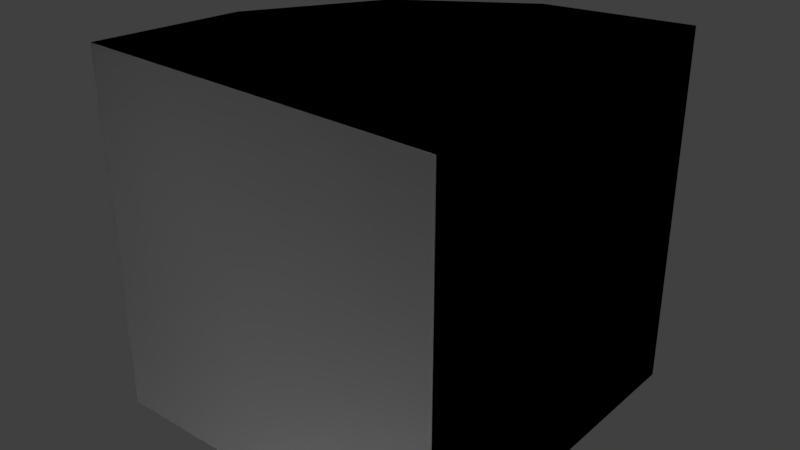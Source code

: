# Source: Compact_Inner_Round.blend  (saved by Blender 2.79.0; exported with 4.5.12 LTS)
import bpy
from mathutils import Matrix  # noqa: F401  (used for matrix-valued properties, if any)

bpy.ops.wm.read_factory_settings(use_empty=True)
scene = bpy.context.scene
scene.name = 'Scene'

# ---- collections
col_collection_1 = bpy.data.collections.new('Collection 1'); scene.collection.children.link(col_collection_1)

# ---- materials (node trees are filled in below, after node groups)
mat_compact_cube_009 = bpy.data.materials.new('Compact_Cube.009')
mat_compact_cube_009.alpha_threshold = 0.0
mat_compact_cube_009.use_transparent_shadow = False
mat_compact_cube_009.diffuse_color = (0.7353, 0.7353, 0.7353, 1.0)
mat_compact_cube_009.specular_color = (0.0, 0.669, 1.0)
mat_compact_cube_009.roughness = 0.5

# ---- material node trees

# ---- world
world_world = bpy.data.worlds.new('World'); scene.world = world_world
world_world.color = (0.05088, 0.05088, 0.05088)
world_world.use_sun_shadow = False
world_world.sun_shadow_jitter_overblur = 0.0
world_world.cycles.sampling_method = 'MANUAL'

# ---- lights
light_point_001 = bpy.data.lights.new('Point.001', 'POINT')
light_point_001.transmission_factor = 0.0
light_point_001.energy = 100.0
light_point_001.shadow_buffer_clip_start = 0.5
light_point_001.shadow_soft_size = 0.1
light_point_001.shadow_maximum_resolution = 0.006
light_point_001.use_absolute_resolution = True
light_point = bpy.data.lights.new('Point', 'POINT')
light_point.transmission_factor = 0.0
light_point.energy = 100.0
light_point.shadow_buffer_clip_start = 0.5
light_point.shadow_soft_size = 0.1
light_point.shadow_maximum_resolution = 0.006
light_point.use_absolute_resolution = True

# ---- meshes
me_untitled_018 = bpy.data.meshes.new('Untitled.018')
me_untitled_018.from_pydata([(0.1173, 0.4239, 0.5), (0.5, 0.5, 0.5), (0.5, -0.5001, 0.5), (-0.2071, 0.2071, 0.5), (-0.4239, -0.1173, 0.5), (-0.5, -0.5, 0.5), (-0.5, 0.4239, -0.1173), (-0.5, -0.5001, -0.5), (-0.5, 0.5, -0.5), (-0.5, 0.2071, 0.2071), (-0.5, -0.1173, 0.4239), (-0.5, -0.5, 0.5), (0.5, 0.5, -0.5), (0.5, -0.5001, -0.5), (0.5, -0.5001, 0.5), (0.5, 0.5, 0.5), (-0.5, 0.5, -0.5), (-0.5, -0.5001, -0.5), (0.5, -0.5001, -0.5), (0.5, 0.5, -0.5), (0.5, -0.5001, -0.5), (-0.5, -0.5001, -0.5), (-0.5, -0.5, 0.5), (0.5, -0.5001, 0.5), (0.1173, 0.5, 0.4239), (0.5, 0.5, -0.5), (0.5, 0.5, 0.5), (-0.2071, 0.5, 0.2071), (-0.4239, 0.5, -0.1173), (-0.5, 0.5, -0.5), (-0.5, 0.2071, 0.2071), (-0.2071, 0.5, 0.2071), (-0.2071, 0.2071, 0.5), (-0.4239, 0.5, -0.1173), (-0.5, 0.4239, -0.1173), (-0.5, 0.5, -0.5), (0.1173, 0.4239, 0.5), (0.1173, 0.5, 0.4239), (0.5, 0.5, 0.5), (-0.5, -0.1173, 0.4239), (-0.4239, -0.1173, 0.5), (-0.5, -0.5, 0.5)], [], [(2, 1, 0), (2, 0, 3), (2, 3, 4), (2, 4, 5), (8, 7, 6), (6, 7, 9), (9, 7, 10), (10, 7, 11), (14, 13, 12), (15, 14, 12), (18, 17, 16), (19, 18, 16), (22, 21, 20), (23, 22, 20), (26, 25, 24), (24, 25, 27), (27, 25, 28), (28, 25, 29), (32, 31, 30), (31, 33, 30), (33, 34, 30), (33, 35, 34), (32, 36, 31), (36, 37, 31), (36, 38, 37), (32, 30, 39), (40, 32, 39), (41, 40, 39)])
me_untitled_018.polygons.foreach_set('use_smooth', [True] * 28)
_uv = me_untitled_018.uv_layers.new(name='UVMap')
_uv.uv.foreach_set('vector', [0.9862, 0.2077, 0.9862, 0.3653, 0.9257, 0.3533, 0.9862, 0.2077, 0.9257, 0.3533, 0.8747, 0.3192, 0.9862, 0.2077, 0.8747, 0.3192, 0.8405, 0.2681, 0.9862, 0.2077, 0.8405, 0.2681, 0.8285, 0.2077, 0.8285, 0.2077, 0.9862, 0.2077, 0.8405, 0.2681, 0.8405, 0.2681, 0.9862, 0.2077, 0.8747, 0.3192, 0.8747, 0.3192, 0.9862, 0.2077, 0.9257, 0.3533, 0.9257, 0.3533, 0.9862, 0.2077, 0.9862, 0.3653, 0.8283, 0.01479, 0.9862, 0.01479, 0.9862, 0.1728, 0.8283, 0.1728, 0.8283, 0.01479, 0.9862, 0.1728, 0.8283, 0.01479, 0.9862, 0.01479, 0.9862, 0.1728, 0.8283, 0.1728, 0.8283, 0.01479, 0.9862, 0.1728, 0.9862, 0.1728, 0.8283, 0.1728, 0.8283, 0.01479, 0.9862, 0.01479, 0.9862, 0.1728, 0.8283, 0.01479, 0.8285, 0.2077, 0.9862, 0.2077, 0.8405, 0.2681, 0.8405, 0.2681, 0.9862, 0.2077, 0.8747, 0.3192, 0.8747, 0.3192, 0.9862, 0.2077, 0.9257, 0.3533, 0.9257, 0.3533, 0.9862, 0.2077, 0.9862, 0.3653, 0.8436, 0.3547, 0.8137, 0.4063, 0.7839, 0.3547, 0.8137, 0.4063, 0.7579, 0.413, 0.7839, 0.3547, 0.7579, 0.413, 0.7502, 0.3996, 0.7839, 0.3547, 0.7579, 0.413, 0.73, 0.419, 0.7502, 0.3996, 0.8436, 0.3547, 0.8773, 0.3996, 0.8137, 0.4063, 0.8773, 0.3996, 0.8695, 0.413, 0.8137, 0.4063, 0.8773, 0.3996, 0.8925, 0.4182, 0.8695, 0.413, 0.8436, 0.3547, 0.7839, 0.3547, 0.806, 0.303, 0.8215, 0.303, 0.8436, 0.3547, 0.806, 0.303, 0.8137, 0.2746, 0.8215, 0.303, 0.806, 0.303])
_ca = me_untitled_018.color_attributes.new('Col', 'BYTE_COLOR', 'CORNER')
_ca.data.foreach_set('color', [0.0, 1.0, 0.0, 1.0, 0.0, 1.0, 0.0, 1.0, 0.0, 1.0, 0.0, 1.0, 0.0, 1.0, 0.0, 1.0, 0.0, 1.0, 0.0, 1.0, 0.0, 1.0, 0.0, 1.0, 0.0, 1.0, 0.0, 1.0, 0.0, 1.0, 0.0, 1.0, 0.0, 1.0, 0.0, 1.0, 0.0, 1.0, 0.0, 1.0, 0.0, 1.0, 0.0, 1.0, 0.0, 1.0, 0.0, 1.0, 0.0, 0.0, 1.0, 1.0, 0.0, 0.0, 1.0, 1.0, 0.0, 0.0, 1.0, 1.0, 0.0, 0.0, 1.0, 1.0, 0.0, 0.0, 1.0, 1.0, 0.0, 0.0, 1.0, 1.0, 0.0, 0.0, 1.0, 1.0, 0.0, 0.0, 1.0, 1.0, 0.0, 0.0, 1.0, 1.0, 0.0, 0.0, 1.0, 1.0, 0.0, 0.0, 1.0, 1.0, 0.0, 0.0, 1.0, 1.0, 0.0, 0.0, 0.2159, 1.0, 0.0, 0.0, 0.2159, 1.0, 0.0, 0.0, 0.2159, 1.0, 0.0, 0.0, 0.2159, 1.0, 0.0, 0.0, 0.2159, 1.0, 0.0, 0.0, 0.2159, 1.0, 0.0, 0.2159, 0.0, 1.0, 0.0, 0.2159, 0.0, 1.0, 0.0, 0.2159, 0.0, 1.0, 0.0, 0.2159, 0.0, 1.0, 0.0, 0.2159, 0.0, 1.0, 0.0, 0.2159, 0.0, 1.0, 0.2159, 0.0, 0.0, 1.0, 0.2159, 0.0, 0.0, 1.0, 0.2159, 0.0, 0.0, 1.0, 0.2159, 0.0, 0.0, 1.0, 0.2159, 0.0, 0.0, 1.0, 0.2159, 0.0, 0.0, 1.0, 1.0, 0.0, 0.0, 1.0, 1.0, 0.0, 0.0, 1.0, 1.0, 0.0, 0.0, 1.0, 1.0, 0.0, 0.0, 1.0, 1.0, 0.0, 0.0, 1.0, 1.0, 0.0, 0.0, 1.0, 1.0, 0.0, 0.0, 1.0, 1.0, 0.0, 0.0, 1.0, 1.0, 0.0, 0.0, 1.0, 1.0, 0.0, 0.0, 1.0, 1.0, 0.0, 0.0, 1.0, 1.0, 0.0, 0.0, 1.0, 0.0, 0.0, 0.0, 1.0, 0.0, 0.0, 0.0, 1.0, 0.0, 0.0, 0.0, 1.0, 0.0, 0.0, 0.0, 1.0, 0.0, 0.0, 0.0, 1.0, 0.0, 0.0, 0.0, 1.0, 0.0, 0.0, 0.0, 1.0, 0.0, 0.0, 0.0, 1.0, 0.0, 0.0, 0.0, 1.0, 0.0, 0.0, 0.0, 1.0, 0.0, 0.0, 0.0, 1.0, 0.0, 0.0, 0.0, 1.0, 0.0, 0.0, 0.0, 1.0, 0.0, 0.0, 0.0, 1.0, 0.0, 0.0, 0.0, 1.0, 0.0, 0.0, 0.0, 1.0, 0.0, 0.0, 0.0, 1.0, 0.0, 0.0, 0.0, 1.0, 0.0, 0.0, 0.0, 1.0, 0.0, 0.0, 0.0, 1.0, 0.0, 0.0, 0.0, 1.0, 0.0, 0.0, 0.0, 1.0, 0.0, 0.0, 0.0, 1.0, 0.0, 0.0, 0.0, 1.0, 0.0, 0.0, 0.0, 1.0, 0.0, 0.0, 0.0, 1.0, 0.0, 0.0, 0.0, 1.0, 0.0, 0.0, 0.0, 1.0, 0.0, 0.0, 0.0, 1.0, 0.0, 0.0, 0.0, 1.0])
me_untitled_018.materials.append(mat_compact_cube_009)
me_untitled_018.use_remesh_preserve_volume = False
me_untitled_018.use_remesh_preserve_attributes = False
me_untitled_018.use_mirror_vertex_groups = False
me_untitled_018.update()
me_untitled_018.normals_split_custom_set([tuple(v) for v in zip(*[iter([-3.894e-08, 0.0, 1.0, -1.168e-07, 0.0, 1.0, -1.168e-07, 0.0, 1.0, -3.894e-08, 0.0, 1.0, -1.168e-07, 0.0, 1.0, -1.947e-08, 0.0, 1.0, -3.894e-08, 0.0, 1.0, -1.947e-08, 0.0, 1.0, 3.894e-08, 0.0, 1.0, -3.894e-08, 0.0, 1.0, 3.894e-08, 0.0, 1.0, 0.0, 0.0, 1.0, -1.0, 0.0, 0.0, -1.0, 1.122e-12, 0.0, -1.0, -7.787e-08, 0.0, -1.0, -7.787e-08, 0.0, -1.0, 1.122e-12, 0.0, -1.0, -2.895e-12, 0.0, -1.0, -2.895e-12, 0.0, -1.0, 1.122e-12, 0.0, -1.0, 7.788e-08, 0.0, -1.0, 7.788e-08, 0.0, -1.0, 1.122e-12, 0.0, -1.0, 0.0, 0.0, 1.0, 3.129e-10, 0.0, 1.0, 6.257e-10, 0.0, 1.0, 3.128e-10, 0.0, 1.0, 0.0, 0.0, 1.0, 3.129e-10, 0.0, 1.0, 3.128e-10, 0.0, -1.925e-05, -6.392e-06, -1.0, 0.0, 1.284e-05, -1.0, -1.925e-05, -6.393e-06, -1.0, -3.85e-05, -2.563e-05, -1.0, -1.925e-05, -6.392e-06, -1.0, -1.925e-05, -6.393e-06, -1.0, -3.847e-05, -1.0, 3.844e-05, 0.0, -1.0, 7.689e-05, -3.847e-05, -1.0, 3.844e-05, -7.695e-05, -1.0, 0.0, -3.847e-05, -1.0, 3.844e-05, -3.847e-05, -1.0, 3.844e-05, 0.0, 1.0, 0.0, 0.0, 1.0, 0.0, 0.0, 1.0, 0.0, 0.0, 1.0, 0.0, 0.0, 1.0, 0.0, 0.0, 1.0, 0.0, 0.0, 1.0, 0.0, 0.0, 1.0, 0.0, 0.0, 1.0, 0.0, 0.0, 1.0, 0.0, 0.0, 1.0, 0.0, 0.0, 1.0, 0.0, -0.5498, 0.5498, 0.6288, -0.5498, 0.6288, 0.5498, -0.6288, 0.5498, 0.5498, -0.5498, 0.6288, 0.5498, -0.6513, 0.6513, 0.3893, -0.6288, 0.5498, 0.5498, -0.6513, 0.6513, 0.3893, -0.6513, 0.6513, 0.3893, -0.6288, 0.5498, 0.5498, -0.6513, 0.6513, 0.3893, -0.7002, 0.7002, 0.1393, -0.6513, 0.6513, 0.3893, -0.5498, 0.5498, 0.6288, -0.3893, 0.6513, 0.6513, -0.5498, 0.6288, 0.5498, -0.3893, 0.6513, 0.6513, -0.3893, 0.6513, 0.6513, -0.5498, 0.6288, 0.5498, -0.3893, 0.6513, 0.6513, -0.1393, 0.7002, 0.7002, -0.3893, 0.6513, 0.6513, -0.5498, 0.5498, 0.6288, -0.6288, 0.5498, 0.5498, -0.6513, 0.3893, 0.6513, -0.6513, 0.3893, 0.6513, -0.5498, 0.5498, 0.6288, -0.6513, 0.3893, 0.6513, -0.7002, 0.1393, 0.7002, -0.6513, 0.3893, 0.6513, -0.6513, 0.3893, 0.6513])] * 3)])
me_untitled_019 = bpy.data.meshes.new('Untitled.019')
me_untitled_019.from_pydata([(0.1173, 0.4239, 0.5), (0.5, 0.5, 0.5), (0.5, -0.5001, 0.5), (-0.2071, 0.2071, 0.5), (-0.4239, -0.1173, 0.5), (-0.5, -0.5, 0.5), (-0.5, 0.4239, -0.1173), (-0.5, -0.5001, -0.5), (-0.5, 0.5, -0.5), (-0.5, 0.2071, 0.2071), (-0.5, -0.1173, 0.4239), (-0.5, -0.5, 0.5), (0.5, 0.5, -0.5), (0.5, -0.5001, -0.5), (0.5, -0.5001, 0.5), (0.5, 0.5, 0.5), (-0.5, 0.5, -0.5), (-0.5, -0.5001, -0.5), (0.5, -0.5001, -0.5), (0.5, 0.5, -0.5), (0.5, -0.5001, -0.5), (-0.5, -0.5001, -0.5), (-0.5, -0.5, 0.5), (0.5, -0.5001, 0.5), (0.1173, 0.5, 0.4239), (0.5, 0.5, -0.5), (0.5, 0.5, 0.5), (-0.2071, 0.5, 0.2071), (-0.4239, 0.5, -0.1173), (-0.5, 0.5, -0.5), (-0.5, 0.2071, 0.2071), (-0.2071, 0.5, 0.2071), (-0.2071, 0.2071, 0.5), (-0.4239, 0.5, -0.1173), (-0.5, 0.4239, -0.1173), (-0.5, 0.5, -0.5), (0.1173, 0.4239, 0.5), (0.1173, 0.5, 0.4239), (0.5, 0.5, 0.5), (-0.5, -0.1173, 0.4239), (-0.4239, -0.1173, 0.5), (-0.5, -0.5, 0.5)], [], [(2, 1, 0), (2, 0, 3), (2, 3, 4), (2, 4, 5), (8, 7, 6), (6, 7, 9), (9, 7, 10), (10, 7, 11), (14, 13, 12), (15, 14, 12), (18, 17, 16), (19, 18, 16), (22, 21, 20), (23, 22, 20), (26, 25, 24), (24, 25, 27), (27, 25, 28), (28, 25, 29), (32, 31, 30), (31, 33, 30), (33, 34, 30), (33, 35, 34), (32, 36, 31), (36, 37, 31), (36, 38, 37), (32, 30, 39), (40, 32, 39), (41, 40, 39)])
me_untitled_019.polygons.foreach_set('use_smooth', [True] * 28)
_uv = me_untitled_019.uv_layers.new(name='UVMap')
_uv.uv.foreach_set('vector', [0.9862, 0.2077, 0.9862, 0.3653, 0.9257, 0.3533, 0.9862, 0.2077, 0.9257, 0.3533, 0.8747, 0.3192, 0.9862, 0.2077, 0.8747, 0.3192, 0.8405, 0.2681, 0.9862, 0.2077, 0.8405, 0.2681, 0.8285, 0.2077, 0.8285, 0.2077, 0.9862, 0.2077, 0.8405, 0.2681, 0.8405, 0.2681, 0.9862, 0.2077, 0.8747, 0.3192, 0.8747, 0.3192, 0.9862, 0.2077, 0.9257, 0.3533, 0.9257, 0.3533, 0.9862, 0.2077, 0.9862, 0.3653, 0.8283, 0.01479, 0.9862, 0.01479, 0.9862, 0.1728, 0.8283, 0.1728, 0.8283, 0.01479, 0.9862, 0.1728, 0.8283, 0.01479, 0.9862, 0.01479, 0.9862, 0.1728, 0.8283, 0.1728, 0.8283, 0.01479, 0.9862, 0.1728, 0.9862, 0.1728, 0.8283, 0.1728, 0.8283, 0.01479, 0.9862, 0.01479, 0.9862, 0.1728, 0.8283, 0.01479, 0.8285, 0.2077, 0.9862, 0.2077, 0.8405, 0.2681, 0.8405, 0.2681, 0.9862, 0.2077, 0.8747, 0.3192, 0.8747, 0.3192, 0.9862, 0.2077, 0.9257, 0.3533, 0.9257, 0.3533, 0.9862, 0.2077, 0.9862, 0.3653, 0.8436, 0.3547, 0.8137, 0.4063, 0.7839, 0.3547, 0.8137, 0.4063, 0.7579, 0.413, 0.7839, 0.3547, 0.7579, 0.413, 0.7502, 0.3996, 0.7839, 0.3547, 0.7579, 0.413, 0.73, 0.419, 0.7502, 0.3996, 0.8436, 0.3547, 0.8773, 0.3996, 0.8137, 0.4063, 0.8773, 0.3996, 0.8695, 0.413, 0.8137, 0.4063, 0.8773, 0.3996, 0.8925, 0.4182, 0.8695, 0.413, 0.8436, 0.3547, 0.7839, 0.3547, 0.806, 0.303, 0.8215, 0.303, 0.8436, 0.3547, 0.806, 0.303, 0.8137, 0.2746, 0.8215, 0.303, 0.806, 0.303])
_ca = me_untitled_019.color_attributes.new('Col', 'BYTE_COLOR', 'CORNER')
_ca.data.foreach_set('color', [0.0, 1.0, 0.0, 1.0, 0.0, 1.0, 0.0, 1.0, 0.0, 1.0, 0.0, 1.0, 0.0, 1.0, 0.0, 1.0, 0.0, 1.0, 0.0, 1.0, 0.0, 1.0, 0.0, 1.0, 0.0, 1.0, 0.0, 1.0, 0.0, 1.0, 0.0, 1.0, 0.0, 1.0, 0.0, 1.0, 0.0, 1.0, 0.0, 1.0, 0.0, 1.0, 0.0, 1.0, 0.0, 1.0, 0.0, 1.0, 0.0, 0.0, 1.0, 1.0, 0.0, 0.0, 1.0, 1.0, 0.0, 0.0, 1.0, 1.0, 0.0, 0.0, 1.0, 1.0, 0.0, 0.0, 1.0, 1.0, 0.0, 0.0, 1.0, 1.0, 0.0, 0.0, 1.0, 1.0, 0.0, 0.0, 1.0, 1.0, 0.0, 0.0, 1.0, 1.0, 0.0, 0.0, 1.0, 1.0, 0.0, 0.0, 1.0, 1.0, 0.0, 0.0, 1.0, 1.0, 0.0, 0.0, 0.2159, 1.0, 0.0, 0.0, 0.2159, 1.0, 0.0, 0.0, 0.2159, 1.0, 0.0, 0.0, 0.2159, 1.0, 0.0, 0.0, 0.2159, 1.0, 0.0, 0.0, 0.2159, 1.0, 0.0, 0.2159, 0.0, 1.0, 0.0, 0.2159, 0.0, 1.0, 0.0, 0.2159, 0.0, 1.0, 0.0, 0.2159, 0.0, 1.0, 0.0, 0.2159, 0.0, 1.0, 0.0, 0.2159, 0.0, 1.0, 0.2159, 0.0, 0.0, 1.0, 0.2159, 0.0, 0.0, 1.0, 0.2159, 0.0, 0.0, 1.0, 0.2159, 0.0, 0.0, 1.0, 0.2159, 0.0, 0.0, 1.0, 0.2159, 0.0, 0.0, 1.0, 1.0, 0.0, 0.0, 1.0, 1.0, 0.0, 0.0, 1.0, 1.0, 0.0, 0.0, 1.0, 1.0, 0.0, 0.0, 1.0, 1.0, 0.0, 0.0, 1.0, 1.0, 0.0, 0.0, 1.0, 1.0, 0.0, 0.0, 1.0, 1.0, 0.0, 0.0, 1.0, 1.0, 0.0, 0.0, 1.0, 1.0, 0.0, 0.0, 1.0, 1.0, 0.0, 0.0, 1.0, 1.0, 0.0, 0.0, 1.0, 0.0, 0.0, 0.0, 1.0, 0.0, 0.0, 0.0, 1.0, 0.0, 0.0, 0.0, 1.0, 0.0, 0.0, 0.0, 1.0, 0.0, 0.0, 0.0, 1.0, 0.0, 0.0, 0.0, 1.0, 0.0, 0.0, 0.0, 1.0, 0.0, 0.0, 0.0, 1.0, 0.0, 0.0, 0.0, 1.0, 0.0, 0.0, 0.0, 1.0, 0.0, 0.0, 0.0, 1.0, 0.0, 0.0, 0.0, 1.0, 0.0, 0.0, 0.0, 1.0, 0.0, 0.0, 0.0, 1.0, 0.0, 0.0, 0.0, 1.0, 0.0, 0.0, 0.0, 1.0, 0.0, 0.0, 0.0, 1.0, 0.0, 0.0, 0.0, 1.0, 0.0, 0.0, 0.0, 1.0, 0.0, 0.0, 0.0, 1.0, 0.0, 0.0, 0.0, 1.0, 0.0, 0.0, 0.0, 1.0, 0.0, 0.0, 0.0, 1.0, 0.0, 0.0, 0.0, 1.0, 0.0, 0.0, 0.0, 1.0, 0.0, 0.0, 0.0, 1.0, 0.0, 0.0, 0.0, 1.0, 0.0, 0.0, 0.0, 1.0, 0.0, 0.0, 0.0, 1.0, 0.0, 0.0, 0.0, 1.0])
me_untitled_019.materials.append(mat_compact_cube_009)
me_untitled_019.use_remesh_preserve_volume = False
me_untitled_019.use_remesh_preserve_attributes = False
me_untitled_019.use_mirror_vertex_groups = False
me_untitled_019.update()
me_untitled_019.normals_split_custom_set([tuple(v) for v in zip(*[iter([-3.894e-08, 0.0, 1.0, -1.168e-07, 0.0, 1.0, -1.168e-07, 0.0, 1.0, -3.894e-08, 0.0, 1.0, -1.168e-07, 0.0, 1.0, -1.947e-08, 0.0, 1.0, -3.894e-08, 0.0, 1.0, -1.947e-08, 0.0, 1.0, 3.894e-08, 0.0, 1.0, -3.894e-08, 0.0, 1.0, 3.894e-08, 0.0, 1.0, 0.0, 0.0, 1.0, -1.0, 0.0, 0.0, -1.0, 1.122e-12, 0.0, -1.0, -7.787e-08, 0.0, -1.0, -7.787e-08, 0.0, -1.0, 1.122e-12, 0.0, -1.0, -2.895e-12, 0.0, -1.0, -2.895e-12, 0.0, -1.0, 1.122e-12, 0.0, -1.0, 7.788e-08, 0.0, -1.0, 7.788e-08, 0.0, -1.0, 1.122e-12, 0.0, -1.0, 0.0, 0.0, 1.0, 3.129e-10, 0.0, 1.0, 6.257e-10, 0.0, 1.0, 3.128e-10, 0.0, 1.0, 0.0, 0.0, 1.0, 3.129e-10, 0.0, 1.0, 3.128e-10, 0.0, -1.925e-05, -6.392e-06, -1.0, 0.0, 1.284e-05, -1.0, -1.925e-05, -6.393e-06, -1.0, -3.85e-05, -2.563e-05, -1.0, -1.925e-05, -6.392e-06, -1.0, -1.925e-05, -6.393e-06, -1.0, -3.847e-05, -1.0, 3.844e-05, 0.0, -1.0, 7.689e-05, -3.847e-05, -1.0, 3.844e-05, -7.695e-05, -1.0, 0.0, -3.847e-05, -1.0, 3.844e-05, -3.847e-05, -1.0, 3.844e-05, 0.0, 1.0, 0.0, 0.0, 1.0, 0.0, 0.0, 1.0, 0.0, 0.0, 1.0, 0.0, 0.0, 1.0, 0.0, 0.0, 1.0, 0.0, 0.0, 1.0, 0.0, 0.0, 1.0, 0.0, 0.0, 1.0, 0.0, 0.0, 1.0, 0.0, 0.0, 1.0, 0.0, 0.0, 1.0, 0.0, -0.5498, 0.5498, 0.6288, -0.5498, 0.6288, 0.5498, -0.6288, 0.5498, 0.5498, -0.5498, 0.6288, 0.5498, -0.6513, 0.6513, 0.3893, -0.6288, 0.5498, 0.5498, -0.6513, 0.6513, 0.3893, -0.6513, 0.6513, 0.3893, -0.6288, 0.5498, 0.5498, -0.6513, 0.6513, 0.3893, -0.7002, 0.7002, 0.1393, -0.6513, 0.6513, 0.3893, -0.5498, 0.5498, 0.6288, -0.3893, 0.6513, 0.6513, -0.5498, 0.6288, 0.5498, -0.3893, 0.6513, 0.6513, -0.3893, 0.6513, 0.6513, -0.5498, 0.6288, 0.5498, -0.3893, 0.6513, 0.6513, -0.1393, 0.7002, 0.7002, -0.3893, 0.6513, 0.6513, -0.5498, 0.5498, 0.6288, -0.6288, 0.5498, 0.5498, -0.6513, 0.3893, 0.6513, -0.6513, 0.3893, 0.6513, -0.5498, 0.5498, 0.6288, -0.6513, 0.3893, 0.6513, -0.7002, 0.1393, 0.7002, -0.6513, 0.3893, 0.6513, -0.6513, 0.3893, 0.6513])] * 3)])
arm_armature_009 = bpy.data.armatures.new('Armature.009')  # bones are not reproduced

# ---- objects
ob_point_001 = bpy.data.objects.new('Point.001', light_point_001)
ob_point = bpy.data.objects.new('Point', light_point)
ob_sim_0 = bpy.data.objects.new('Sim_0', me_untitled_018)
ob_meshrenderer_0 = bpy.data.objects.new('MeshRenderer_0', me_untitled_019)
ob_armature = bpy.data.objects.new('Armature', arm_armature_009)

# ---- transforms, parenting, visibility, modifiers, constraints
ob_point_001.location = (-0.6776, 0.7275, 1.237)
ob_point_001.hide_viewport = True
ob_point_001.lineart.crease_threshold = 0.0
ob_point.location = (0.7482, -0.6652, -1.482)
ob_point.hide_viewport = True
ob_point.lineart.crease_threshold = 0.0
ob_sim_0.location = (0.0, 0.0, 0.0)
ob_sim_0.color = (0.8, 0.8, 0.8, 1.0)
ob_sim_0.lineart.crease_threshold = 0.0
ob_meshrenderer_0.location = (0.0, 0.0, 0.0)
ob_meshrenderer_0.color = (0.8, 0.8, 0.8, 1.0)
ob_meshrenderer_0.lineart.crease_threshold = 0.0
ob_armature.location = (0.0, 0.0, 0.0)
ob_armature.rotation_euler = (1.571, -0.0, 0.0)
ob_armature.scale = (0.01, 0.01, 0.01)
ob_armature.hide_viewport = True
ob_armature.lineart.crease_threshold = 0.0

# ---- collection membership
col_collection_1.objects.link(ob_point_001)
col_collection_1.objects.link(ob_point)
col_collection_1.objects.link(ob_sim_0)
col_collection_1.objects.link(ob_meshrenderer_0)
col_collection_1.objects.link(ob_armature)

# ---- scene / render settings (as saved in the file)
scene.frame_start = 1; scene.frame_end = 250; scene.frame_set(1)
scene.render.engine = 'BLENDER_EEVEE_NEXT'
scene.render.resolution_percentage = 50
scene.render.fps = 25
scene.render.dither_intensity = 0.0
scene.cycles.use_denoising = False
scene.cycles.samples = 128
scene.cycles.sampling_pattern = 'TABULATED_SOBOL'
scene.cycles.use_adaptive_sampling = False
scene.cycles.use_light_tree = False
scene.cycles.blur_glossy = 0.0
scene.cycles.sample_clamp_indirect = 0.0
scene.view_settings.view_transform = 'Standard'
bpy.context.view_layer.update()

# ---- added for rendering (the .blend has no active camera): camera
cam_auto = bpy.data.cameras.new('AutoCamera')
cam_auto.lens = 50.0
cam_auto.sensor_width = 36.0
cam_auto.clip_end = 1000.0
ob_auto_camera = bpy.data.objects.new('AutoCamera', cam_auto)
scene.collection.objects.link(ob_auto_camera)
ob_auto_camera.location = (1.60259, -1.92312, 1.28206)
ob_auto_camera.rotation_euler = (1.09748, -7.21219e-08, 0.694738)
scene.camera = ob_auto_camera
bpy.context.view_layer.update()
